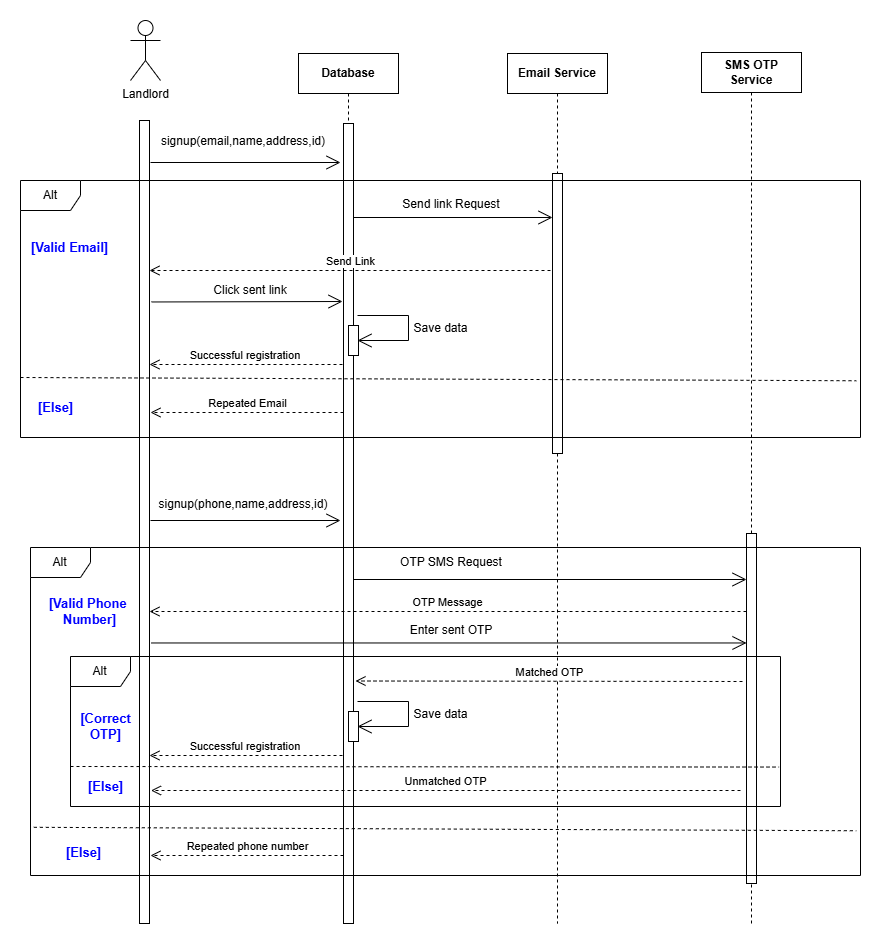

The diagram above was exported from draw.io. Its source (the exported page's mxGraphModel, read from the mxfile embedded in the PNG):
<mxGraphModel dx="1235" dy="676" grid="1" gridSize="10" guides="1" tooltips="1" connect="1" arrows="1" fold="1" page="1" pageScale="1" pageWidth="827" pageHeight="1169" math="0" shadow="0">
  <root>
    <mxCell id="0" />
    <mxCell id="1" parent="0" />
    <mxCell id="yMSfz9tHXrqSkawlLq18-1" value="Email Service" style="shape=umlLifeline;perimeter=lifelinePerimeter;whiteSpace=wrap;html=1;container=1;dropTarget=0;collapsible=0;recursiveResize=0;outlineConnect=0;portConstraint=eastwest;newEdgeStyle={&quot;curved&quot;:0,&quot;rounded&quot;:0};fontStyle=1" vertex="1" parent="1">
      <mxGeometry x="537" y="80" width="100" height="870" as="geometry" />
    </mxCell>
    <mxCell id="tYnGG-yfnQ0h9h_Prbxa-16" value="" style="html=1;points=[[0,0,0,0,5],[0,1,0,0,-5],[1,0,0,0,5],[1,1,0,0,-5]];perimeter=orthogonalPerimeter;outlineConnect=0;targetShapes=umlLifeline;portConstraint=eastwest;newEdgeStyle={&quot;curved&quot;:0,&quot;rounded&quot;:0};" vertex="1" parent="1">
      <mxGeometry x="582" y="200" width="10" height="280" as="geometry" />
    </mxCell>
    <mxCell id="yMSfz9tHXrqSkawlLq18-2" value="" style="html=1;points=[[0,0,0,0,5],[0,1,0,0,-5],[1,0,0,0,5],[1,1,0,0,-5]];perimeter=orthogonalPerimeter;outlineConnect=0;targetShapes=umlLifeline;portConstraint=eastwest;newEdgeStyle={&quot;curved&quot;:0,&quot;rounded&quot;:0};" vertex="1" parent="1">
      <mxGeometry x="373" y="472" width="10" height="450" as="geometry" />
    </mxCell>
    <mxCell id="yMSfz9tHXrqSkawlLq18-3" value="Landlord" style="shape=umlActor;verticalLabelPosition=bottom;verticalAlign=top;html=1;outlineConnect=0;" vertex="1" parent="1">
      <mxGeometry x="160" y="47" width="30" height="60" as="geometry" />
    </mxCell>
    <mxCell id="yMSfz9tHXrqSkawlLq18-4" value="" style="html=1;points=[[0,0,0,0,5],[0,1,0,0,-5],[1,0,0,0,5],[1,1,0,0,-5]];perimeter=orthogonalPerimeter;outlineConnect=0;targetShapes=umlLifeline;portConstraint=eastwest;newEdgeStyle={&quot;curved&quot;:0,&quot;rounded&quot;:0};" vertex="1" parent="1">
      <mxGeometry x="169" y="147" width="10" height="803" as="geometry" />
    </mxCell>
    <mxCell id="yMSfz9tHXrqSkawlLq18-5" value="&lt;b&gt;Database&lt;/b&gt;" style="shape=umlLifeline;perimeter=lifelinePerimeter;whiteSpace=wrap;html=1;container=1;dropTarget=0;collapsible=0;recursiveResize=0;outlineConnect=0;portConstraint=eastwest;newEdgeStyle={&quot;curved&quot;:0,&quot;rounded&quot;:0};" vertex="1" parent="1">
      <mxGeometry x="328" y="80" width="100" height="800" as="geometry" />
    </mxCell>
    <mxCell id="yMSfz9tHXrqSkawlLq18-6" value="" style="html=1;points=[[0,0,0,0,5],[0,1,0,0,-5],[1,0,0,0,5],[1,1,0,0,-5]];perimeter=orthogonalPerimeter;outlineConnect=0;targetShapes=umlLifeline;portConstraint=eastwest;newEdgeStyle={&quot;curved&quot;:0,&quot;rounded&quot;:0};" vertex="1" parent="yMSfz9tHXrqSkawlLq18-5">
      <mxGeometry x="45" y="70" width="10" height="800" as="geometry" />
    </mxCell>
    <mxCell id="yMSfz9tHXrqSkawlLq18-8" value="" style="endArrow=open;endFill=1;endSize=12;html=1;rounded=0;" edge="1" parent="1">
      <mxGeometry width="160" relative="1" as="geometry">
        <mxPoint x="180" y="547" as="sourcePoint" />
        <mxPoint x="370" y="547" as="targetPoint" />
      </mxGeometry>
    </mxCell>
    <mxCell id="yMSfz9tHXrqSkawlLq18-12" value="signup(phone,name,address,id)" style="text;html=1;align=center;verticalAlign=middle;whiteSpace=wrap;rounded=0;" vertex="1" parent="1">
      <mxGeometry x="213" y="516" width="120" height="30" as="geometry" />
    </mxCell>
    <mxCell id="yMSfz9tHXrqSkawlLq18-13" value="[Else]" style="text;html=1;align=center;verticalAlign=middle;rounded=0;strokeWidth=1;fontStyle=1;fontSize=13;fontColor=light-dark(#0000FF,#EDEDED);" vertex="1" parent="1">
      <mxGeometry x="88" y="859" width="50" height="40" as="geometry" />
    </mxCell>
    <mxCell id="yMSfz9tHXrqSkawlLq18-15" value="[Valid Phone&amp;nbsp;&lt;div&gt;Number]&lt;/div&gt;" style="text;html=1;align=center;verticalAlign=middle;rounded=0;strokeWidth=1;fontStyle=1;fontSize=13;fontColor=light-dark(#0000FF,#EDEDED);" vertex="1" parent="1">
      <mxGeometry x="94" y="618" width="50" height="40" as="geometry" />
    </mxCell>
    <mxCell id="yMSfz9tHXrqSkawlLq18-21" value="Repeated phone number" style="html=1;verticalAlign=bottom;endArrow=open;dashed=1;endSize=8;curved=0;rounded=0;" edge="1" parent="1">
      <mxGeometry relative="1" as="geometry">
        <mxPoint x="373" y="882" as="sourcePoint" />
        <mxPoint x="180" y="882" as="targetPoint" />
      </mxGeometry>
    </mxCell>
    <mxCell id="yMSfz9tHXrqSkawlLq18-22" value="SMS OTP Service" style="shape=umlLifeline;perimeter=lifelinePerimeter;whiteSpace=wrap;html=1;container=1;dropTarget=0;collapsible=0;recursiveResize=0;outlineConnect=0;portConstraint=eastwest;newEdgeStyle={&quot;curved&quot;:0,&quot;rounded&quot;:0};fontStyle=1" vertex="1" parent="1">
      <mxGeometry x="731" y="79" width="100" height="871" as="geometry" />
    </mxCell>
    <mxCell id="yMSfz9tHXrqSkawlLq18-24" value="" style="html=1;points=[[0,0,0,0,5],[0,1,0,0,-5],[1,0,0,0,5],[1,1,0,0,-5]];perimeter=orthogonalPerimeter;outlineConnect=0;targetShapes=umlLifeline;portConstraint=eastwest;newEdgeStyle={&quot;curved&quot;:0,&quot;rounded&quot;:0};" vertex="1" parent="1">
      <mxGeometry x="776" y="560" width="10" height="350" as="geometry" />
    </mxCell>
    <mxCell id="yMSfz9tHXrqSkawlLq18-25" value="" style="endArrow=open;endFill=1;endSize=12;html=1;rounded=0;" edge="1" parent="1">
      <mxGeometry width="160" relative="1" as="geometry">
        <mxPoint x="383" y="606" as="sourcePoint" />
        <mxPoint x="776" y="606" as="targetPoint" />
      </mxGeometry>
    </mxCell>
    <mxCell id="yMSfz9tHXrqSkawlLq18-26" value="OTP SMS Request" style="text;html=1;align=center;verticalAlign=middle;whiteSpace=wrap;rounded=0;" vertex="1" parent="1">
      <mxGeometry x="421" y="574" width="120" height="30" as="geometry" />
    </mxCell>
    <mxCell id="yMSfz9tHXrqSkawlLq18-27" value="OTP Message" style="html=1;verticalAlign=bottom;endArrow=open;dashed=1;endSize=8;curved=0;rounded=0;" edge="1" parent="1">
      <mxGeometry relative="1" as="geometry">
        <mxPoint x="776" y="638" as="sourcePoint" />
        <mxPoint x="179" y="638" as="targetPoint" />
      </mxGeometry>
    </mxCell>
    <mxCell id="yMSfz9tHXrqSkawlLq18-28" value="" style="endArrow=open;endFill=1;endSize=12;html=1;rounded=0;" edge="1" parent="1" target="yMSfz9tHXrqSkawlLq18-24">
      <mxGeometry width="160" relative="1" as="geometry">
        <mxPoint x="181" y="669.47" as="sourcePoint" />
        <mxPoint x="372" y="669" as="targetPoint" />
      </mxGeometry>
    </mxCell>
    <mxCell id="yMSfz9tHXrqSkawlLq18-29" value="Enter sent OTP" style="text;html=1;align=center;verticalAlign=middle;whiteSpace=wrap;rounded=0;" vertex="1" parent="1">
      <mxGeometry x="421" y="641.5" width="120" height="30" as="geometry" />
    </mxCell>
    <mxCell id="yMSfz9tHXrqSkawlLq18-30" value="Successful registration&amp;nbsp;" style="html=1;verticalAlign=bottom;endArrow=open;dashed=1;endSize=8;curved=0;rounded=0;" edge="1" parent="1">
      <mxGeometry relative="1" as="geometry">
        <mxPoint x="372" y="782" as="sourcePoint" />
        <mxPoint x="179" y="782" as="targetPoint" />
      </mxGeometry>
    </mxCell>
    <mxCell id="yMSfz9tHXrqSkawlLq18-31" value="Alt" style="shape=umlFrame;whiteSpace=wrap;html=1;pointerEvents=0;" vertex="1" parent="1">
      <mxGeometry x="100" y="683" width="710" height="150" as="geometry" />
    </mxCell>
    <mxCell id="yMSfz9tHXrqSkawlLq18-32" value="" style="html=1;labelBackgroundColor=#ffffff;endArrow=none;endFill=0;jettySize=auto;orthogonalLoop=1;strokeWidth=1;dashed=1;fontSize=14;rounded=0;exitX=0.002;exitY=0.855;exitDx=0;exitDy=0;exitPerimeter=0;entryX=0.998;entryY=0.737;entryDx=0;entryDy=0;entryPerimeter=0;" edge="1" parent="1" target="yMSfz9tHXrqSkawlLq18-31">
      <mxGeometry width="60" height="60" relative="1" as="geometry">
        <mxPoint x="100" y="793" as="sourcePoint" />
        <mxPoint x="770" y="793" as="targetPoint" />
      </mxGeometry>
    </mxCell>
    <mxCell id="yMSfz9tHXrqSkawlLq18-33" value="Unmatched OTP" style="html=1;verticalAlign=bottom;endArrow=open;dashed=1;endSize=8;curved=0;rounded=0;" edge="1" parent="1">
      <mxGeometry relative="1" as="geometry">
        <mxPoint x="770" y="817" as="sourcePoint" />
        <mxPoint x="180.5" y="817" as="targetPoint" />
      </mxGeometry>
    </mxCell>
    <mxCell id="yMSfz9tHXrqSkawlLq18-34" value="[Else]" style="text;html=1;align=center;verticalAlign=middle;rounded=0;strokeWidth=1;fontStyle=1;fontSize=13;fontColor=light-dark(#0000FF,#EDEDED);" vertex="1" parent="1">
      <mxGeometry x="110" y="793" width="50" height="40" as="geometry" />
    </mxCell>
    <mxCell id="yMSfz9tHXrqSkawlLq18-35" value="Matched OTP" style="html=1;verticalAlign=bottom;endArrow=open;dashed=1;endSize=8;curved=0;rounded=0;" edge="1" parent="1">
      <mxGeometry relative="1" as="geometry">
        <mxPoint x="772" y="708" as="sourcePoint" />
        <mxPoint x="385" y="707.5" as="targetPoint" />
      </mxGeometry>
    </mxCell>
    <mxCell id="yMSfz9tHXrqSkawlLq18-36" value="[Correct&lt;div&gt;OTP]&lt;/div&gt;" style="text;html=1;align=center;verticalAlign=middle;rounded=0;strokeWidth=1;fontStyle=1;fontSize=13;fontColor=light-dark(#0000FF,#EDEDED);" vertex="1" parent="1">
      <mxGeometry x="110" y="733" width="50" height="40" as="geometry" />
    </mxCell>
    <mxCell id="yMSfz9tHXrqSkawlLq18-37" value="Save data" style="text;html=1;align=center;verticalAlign=middle;whiteSpace=wrap;rounded=0;" vertex="1" parent="1">
      <mxGeometry x="428.5" y="726" width="83" height="30" as="geometry" />
    </mxCell>
    <mxCell id="yMSfz9tHXrqSkawlLq18-38" value="" style="endArrow=open;endFill=1;endSize=12;html=1;rounded=0;" edge="1" parent="1">
      <mxGeometry width="160" relative="1" as="geometry">
        <mxPoint x="387" y="728" as="sourcePoint" />
        <mxPoint x="387" y="753" as="targetPoint" />
        <Array as="points">
          <mxPoint x="438" y="728" />
          <mxPoint x="438" y="753" />
        </Array>
      </mxGeometry>
    </mxCell>
    <mxCell id="yMSfz9tHXrqSkawlLq18-39" value="" style="html=1;points=[[0,0,0,0,5],[0,1,0,0,-5],[1,0,0,0,5],[1,1,0,0,-5]];perimeter=orthogonalPerimeter;outlineConnect=0;targetShapes=umlLifeline;portConstraint=eastwest;newEdgeStyle={&quot;curved&quot;:0,&quot;rounded&quot;:0};" vertex="1" parent="1">
      <mxGeometry x="378" y="738" width="10" height="30" as="geometry" />
    </mxCell>
    <mxCell id="tYnGG-yfnQ0h9h_Prbxa-1" value="Alt" style="shape=umlFrame;whiteSpace=wrap;html=1;pointerEvents=0;" vertex="1" parent="1">
      <mxGeometry x="50" y="207" width="840" height="257" as="geometry" />
    </mxCell>
    <mxCell id="tYnGG-yfnQ0h9h_Prbxa-2" value="" style="endArrow=open;endFill=1;endSize=12;html=1;rounded=0;" edge="1" parent="1">
      <mxGeometry width="160" relative="1" as="geometry">
        <mxPoint x="180" y="189" as="sourcePoint" />
        <mxPoint x="370" y="189" as="targetPoint" />
      </mxGeometry>
    </mxCell>
    <mxCell id="tYnGG-yfnQ0h9h_Prbxa-4" value="" style="html=1;labelBackgroundColor=#ffffff;endArrow=none;endFill=0;jettySize=auto;orthogonalLoop=1;strokeWidth=1;dashed=1;fontSize=14;rounded=0;entryX=0.995;entryY=0.836;entryDx=0;entryDy=0;entryPerimeter=0;" edge="1" parent="1">
      <mxGeometry width="60" height="60" relative="1" as="geometry">
        <mxPoint x="50" y="404" as="sourcePoint" />
        <mxPoint x="885.7999999999997" y="407.2479999999998" as="targetPoint" />
      </mxGeometry>
    </mxCell>
    <mxCell id="tYnGG-yfnQ0h9h_Prbxa-5" value="signup(email,name,address,id)" style="text;html=1;align=center;verticalAlign=middle;whiteSpace=wrap;rounded=0;" vertex="1" parent="1">
      <mxGeometry x="213" y="153" width="120" height="30" as="geometry" />
    </mxCell>
    <mxCell id="tYnGG-yfnQ0h9h_Prbxa-6" value="[Else]" style="text;html=1;align=center;verticalAlign=middle;rounded=0;strokeWidth=1;fontStyle=1;fontSize=13;fontColor=light-dark(#0000FF,#EDEDED);" vertex="1" parent="1">
      <mxGeometry x="60" y="414" width="50" height="40" as="geometry" />
    </mxCell>
    <mxCell id="tYnGG-yfnQ0h9h_Prbxa-8" value="[Valid Email]" style="text;html=1;align=center;verticalAlign=middle;rounded=0;strokeWidth=1;fontStyle=1;fontSize=13;fontColor=light-dark(#0000FF,#EDEDED);" vertex="1" parent="1">
      <mxGeometry x="74" y="254" width="50" height="40" as="geometry" />
    </mxCell>
    <mxCell id="tYnGG-yfnQ0h9h_Prbxa-17" value="" style="endArrow=open;endFill=1;endSize=12;html=1;rounded=0;" edge="1" parent="1">
      <mxGeometry width="160" relative="1" as="geometry">
        <mxPoint x="383" y="244" as="sourcePoint" />
        <mxPoint x="582" y="244" as="targetPoint" />
      </mxGeometry>
    </mxCell>
    <mxCell id="tYnGG-yfnQ0h9h_Prbxa-18" value="Send link Request" style="text;html=1;align=center;verticalAlign=middle;whiteSpace=wrap;rounded=0;" vertex="1" parent="1">
      <mxGeometry x="421" y="216" width="120" height="30" as="geometry" />
    </mxCell>
    <mxCell id="tYnGG-yfnQ0h9h_Prbxa-19" value="Send Link" style="html=1;verticalAlign=bottom;endArrow=open;dashed=1;endSize=8;curved=0;rounded=0;" edge="1" parent="1">
      <mxGeometry relative="1" as="geometry">
        <mxPoint x="580" y="297" as="sourcePoint" />
        <mxPoint x="179" y="297" as="targetPoint" />
      </mxGeometry>
    </mxCell>
    <mxCell id="tYnGG-yfnQ0h9h_Prbxa-20" value="" style="endArrow=open;endFill=1;endSize=12;html=1;rounded=0;" edge="1" parent="1">
      <mxGeometry width="160" relative="1" as="geometry">
        <mxPoint x="181" y="328.47" as="sourcePoint" />
        <mxPoint x="372" y="328" as="targetPoint" />
      </mxGeometry>
    </mxCell>
    <mxCell id="tYnGG-yfnQ0h9h_Prbxa-21" value="Click sent link" style="text;html=1;align=center;verticalAlign=middle;whiteSpace=wrap;rounded=0;" vertex="1" parent="1">
      <mxGeometry x="220" y="302" width="120" height="30" as="geometry" />
    </mxCell>
    <mxCell id="tYnGG-yfnQ0h9h_Prbxa-22" value="Successful registration&amp;nbsp;" style="html=1;verticalAlign=bottom;endArrow=open;dashed=1;endSize=8;curved=0;rounded=0;" edge="1" parent="1">
      <mxGeometry relative="1" as="geometry">
        <mxPoint x="372" y="391" as="sourcePoint" />
        <mxPoint x="179" y="391" as="targetPoint" />
      </mxGeometry>
    </mxCell>
    <mxCell id="tYnGG-yfnQ0h9h_Prbxa-23" value="Save data" style="text;html=1;align=center;verticalAlign=middle;whiteSpace=wrap;rounded=0;" vertex="1" parent="1">
      <mxGeometry x="428.5" y="340" width="83" height="30" as="geometry" />
    </mxCell>
    <mxCell id="tYnGG-yfnQ0h9h_Prbxa-24" value="" style="endArrow=open;endFill=1;endSize=12;html=1;rounded=0;" edge="1" parent="1">
      <mxGeometry width="160" relative="1" as="geometry">
        <mxPoint x="387" y="342" as="sourcePoint" />
        <mxPoint x="387" y="367" as="targetPoint" />
        <Array as="points">
          <mxPoint x="438" y="342" />
          <mxPoint x="438" y="367" />
        </Array>
      </mxGeometry>
    </mxCell>
    <mxCell id="tYnGG-yfnQ0h9h_Prbxa-25" value="" style="html=1;points=[[0,0,0,0,5],[0,1,0,0,-5],[1,0,0,0,5],[1,1,0,0,-5]];perimeter=orthogonalPerimeter;outlineConnect=0;targetShapes=umlLifeline;portConstraint=eastwest;newEdgeStyle={&quot;curved&quot;:0,&quot;rounded&quot;:0};" vertex="1" parent="1">
      <mxGeometry x="378" y="352" width="10" height="30" as="geometry" />
    </mxCell>
    <mxCell id="i0QcROBlTTRIgoAfDqWg-1" value="Repeated Email" style="html=1;verticalAlign=bottom;endArrow=open;dashed=1;endSize=8;curved=0;rounded=0;" edge="1" parent="1">
      <mxGeometry relative="1" as="geometry">
        <mxPoint x="373" y="439" as="sourcePoint" />
        <mxPoint x="180" y="439" as="targetPoint" />
      </mxGeometry>
    </mxCell>
    <mxCell id="yMSfz9tHXrqSkawlLq18-7" value="Alt" style="shape=umlFrame;whiteSpace=wrap;html=1;pointerEvents=0;" vertex="1" parent="1">
      <mxGeometry x="60" y="574" width="830" height="328" as="geometry" />
    </mxCell>
    <mxCell id="yMSfz9tHXrqSkawlLq18-11" value="" style="html=1;labelBackgroundColor=#ffffff;endArrow=none;endFill=0;jettySize=auto;orthogonalLoop=1;strokeWidth=1;dashed=1;fontSize=14;rounded=0;entryX=0.995;entryY=0.836;entryDx=0;entryDy=0;entryPerimeter=0;exitX=0.004;exitY=0.891;exitDx=0;exitDy=0;exitPerimeter=0;" edge="1" parent="1">
      <mxGeometry width="60" height="60" relative="1" as="geometry">
        <mxPoint x="63.319999999999936" y="853.808" as="sourcePoint" />
        <mxPoint x="885.7999999999997" y="857.2479999999998" as="targetPoint" />
      </mxGeometry>
    </mxCell>
  </root>
</mxGraphModel>